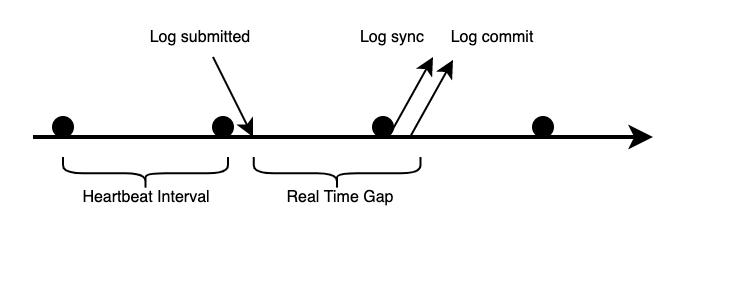

The diagram above was exported from draw.io. Its source (the exported page's mxGraphModel, read from the mxfile embedded in the PNG):
<mxGraphModel dx="519" dy="334" grid="1" gridSize="10" guides="1" tooltips="1" connect="1" arrows="1" fold="1" page="1" pageScale="1" pageWidth="850" pageHeight="1100" math="0" shadow="0">
  <root>
    <mxCell id="0" />
    <mxCell id="1" parent="0" />
    <mxCell id="6AYvTropEd3CwV3a51ss-1" value="" style="endArrow=classic;html=1;strokeWidth=2;endFill=1;" edge="1" parent="1">
      <mxGeometry width="50" height="50" relative="1" as="geometry">
        <mxPoint x="300" y="340" as="sourcePoint" />
        <mxPoint x="610" y="340" as="targetPoint" />
      </mxGeometry>
    </mxCell>
    <mxCell id="6AYvTropEd3CwV3a51ss-2" value="" style="ellipse;whiteSpace=wrap;html=1;aspect=fixed;fillColor=#000000;" vertex="1" parent="1">
      <mxGeometry x="310" y="330" width="10" height="10" as="geometry" />
    </mxCell>
    <mxCell id="6AYvTropEd3CwV3a51ss-9" value="" style="ellipse;whiteSpace=wrap;html=1;aspect=fixed;fillColor=#000000;" vertex="1" parent="1">
      <mxGeometry x="390" y="330" width="10" height="10" as="geometry" />
    </mxCell>
    <mxCell id="6AYvTropEd3CwV3a51ss-10" value="" style="ellipse;whiteSpace=wrap;html=1;aspect=fixed;fillColor=#000000;" vertex="1" parent="1">
      <mxGeometry x="470" y="330" width="10" height="10" as="geometry" />
    </mxCell>
    <mxCell id="6AYvTropEd3CwV3a51ss-11" value="" style="ellipse;whiteSpace=wrap;html=1;aspect=fixed;fillColor=#000000;" vertex="1" parent="1">
      <mxGeometry x="550" y="330" width="10" height="10" as="geometry" />
    </mxCell>
    <mxCell id="6AYvTropEd3CwV3a51ss-13" value="" style="shape=curlyBracket;whiteSpace=wrap;html=1;rounded=1;fillColor=#000000;rotation=-90;" vertex="1" parent="1">
      <mxGeometry x="348.13" y="316.88" width="16.25" height="82.5" as="geometry" />
    </mxCell>
    <mxCell id="6AYvTropEd3CwV3a51ss-14" value="Heartbeat Interval" style="text;html=1;strokeColor=none;fillColor=none;align=center;verticalAlign=middle;whiteSpace=wrap;rounded=0;fontSize=8;" vertex="1" parent="1">
      <mxGeometry x="322.5" y="360" width="67.5" height="20" as="geometry" />
    </mxCell>
    <mxCell id="6AYvTropEd3CwV3a51ss-15" value="" style="endArrow=classic;html=1;fontSize=10;strokeWidth=1;" edge="1" parent="1">
      <mxGeometry width="50" height="50" relative="1" as="geometry">
        <mxPoint x="390" y="300" as="sourcePoint" />
        <mxPoint x="410" y="340" as="targetPoint" />
      </mxGeometry>
    </mxCell>
    <mxCell id="6AYvTropEd3CwV3a51ss-16" value="Log submitted" style="text;html=1;strokeColor=none;fillColor=none;align=center;verticalAlign=middle;whiteSpace=wrap;rounded=0;fontSize=8;" vertex="1" parent="1">
      <mxGeometry x="348" y="280" width="72" height="20" as="geometry" />
    </mxCell>
    <mxCell id="6AYvTropEd3CwV3a51ss-17" value="" style="endArrow=classic;html=1;fontSize=8;strokeWidth=1;exitX=1;exitY=1;exitDx=0;exitDy=0;" edge="1" parent="1" source="6AYvTropEd3CwV3a51ss-10">
      <mxGeometry width="50" height="50" relative="1" as="geometry">
        <mxPoint x="480" y="330" as="sourcePoint" />
        <mxPoint x="500" y="300" as="targetPoint" />
      </mxGeometry>
    </mxCell>
    <mxCell id="6AYvTropEd3CwV3a51ss-18" value="Log sync" style="text;html=1;strokeColor=none;fillColor=none;align=center;verticalAlign=middle;whiteSpace=wrap;rounded=0;fontSize=8;" vertex="1" parent="1">
      <mxGeometry x="460" y="280" width="40" height="20" as="geometry" />
    </mxCell>
    <mxCell id="6AYvTropEd3CwV3a51ss-19" value="" style="endArrow=classic;html=1;fontSize=8;strokeWidth=1;exitX=1;exitY=1;exitDx=0;exitDy=0;" edge="1" parent="1">
      <mxGeometry width="50" height="50" relative="1" as="geometry">
        <mxPoint x="488.53553390593265" y="339.99553390593263" as="sourcePoint" />
        <mxPoint x="510" y="301.46" as="targetPoint" />
      </mxGeometry>
    </mxCell>
    <mxCell id="6AYvTropEd3CwV3a51ss-20" value="Log commit" style="text;html=1;strokeColor=none;fillColor=none;align=center;verticalAlign=middle;whiteSpace=wrap;rounded=0;fontSize=8;" vertex="1" parent="1">
      <mxGeometry x="500" y="280" width="60" height="20" as="geometry" />
    </mxCell>
    <mxCell id="6AYvTropEd3CwV3a51ss-21" value="" style="shape=curlyBracket;whiteSpace=wrap;html=1;rounded=1;fillColor=#000000;rotation=-90;" vertex="1" parent="1">
      <mxGeometry x="443.91" y="316.42" width="16.25" height="83.43" as="geometry" />
    </mxCell>
    <mxCell id="6AYvTropEd3CwV3a51ss-22" value="Real Time Gap" style="text;html=1;strokeColor=none;fillColor=none;align=center;verticalAlign=middle;whiteSpace=wrap;rounded=0;fontSize=8;" vertex="1" parent="1">
      <mxGeometry x="420" y="360" width="67.5" height="20" as="geometry" />
    </mxCell>
  </root>
</mxGraphModel>